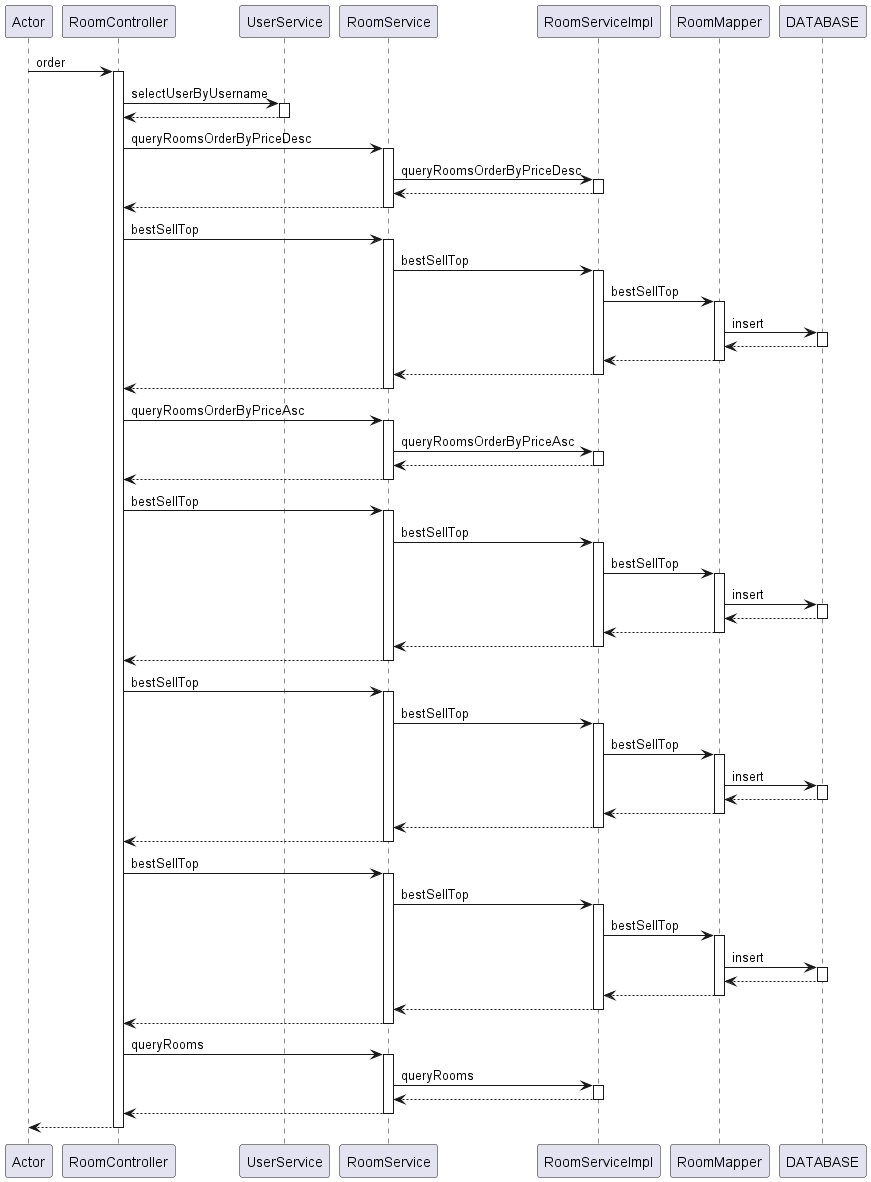

The diagram above was rendered by PlantUML. Its source (embedded in the PNG):
@startuml
participant Actor
Actor -> RoomController : order
activate RoomController
RoomController -> UserService : selectUserByUsername
activate UserService
UserService --> RoomController
deactivate UserService
RoomController -> RoomService : queryRoomsOrderByPriceDesc
activate RoomService
RoomService -> RoomServiceImpl : queryRoomsOrderByPriceDesc
activate RoomServiceImpl
RoomServiceImpl --> RoomService
deactivate RoomServiceImpl
RoomService --> RoomController
deactivate RoomService
RoomController -> RoomService : bestSellTop
activate RoomService
RoomService -> RoomServiceImpl : bestSellTop
activate RoomServiceImpl
RoomServiceImpl -> RoomMapper : bestSellTop
activate RoomMapper
RoomMapper -> DATABASE : insert
activate DATABASE
DATABASE --> RoomMapper
deactivate DATABASE
RoomMapper --> RoomServiceImpl
deactivate RoomMapper
RoomServiceImpl --> RoomService
deactivate RoomServiceImpl
RoomService --> RoomController
deactivate RoomService
RoomController -> RoomService : queryRoomsOrderByPriceAsc
activate RoomService
RoomService -> RoomServiceImpl : queryRoomsOrderByPriceAsc
activate RoomServiceImpl
RoomServiceImpl --> RoomService
deactivate RoomServiceImpl
RoomService --> RoomController
deactivate RoomService
RoomController -> RoomService : bestSellTop
activate RoomService
RoomService -> RoomServiceImpl : bestSellTop
activate RoomServiceImpl
RoomServiceImpl -> RoomMapper : bestSellTop
activate RoomMapper
RoomMapper -> DATABASE : insert
activate DATABASE
DATABASE --> RoomMapper
deactivate DATABASE
RoomMapper --> RoomServiceImpl
deactivate RoomMapper
RoomServiceImpl --> RoomService
deactivate RoomServiceImpl
RoomService --> RoomController
deactivate RoomService
RoomController -> RoomService : bestSellTop
activate RoomService
RoomService -> RoomServiceImpl : bestSellTop
activate RoomServiceImpl
RoomServiceImpl -> RoomMapper : bestSellTop
activate RoomMapper
RoomMapper -> DATABASE : insert
activate DATABASE
DATABASE --> RoomMapper
deactivate DATABASE
RoomMapper --> RoomServiceImpl
deactivate RoomMapper
RoomServiceImpl --> RoomService
deactivate RoomServiceImpl
RoomService --> RoomController
deactivate RoomService
RoomController -> RoomService : bestSellTop
activate RoomService
RoomService -> RoomServiceImpl : bestSellTop
activate RoomServiceImpl
RoomServiceImpl -> RoomMapper : bestSellTop
activate RoomMapper
RoomMapper -> DATABASE : insert
activate DATABASE
DATABASE --> RoomMapper
deactivate DATABASE
RoomMapper --> RoomServiceImpl
deactivate RoomMapper
RoomServiceImpl --> RoomService
deactivate RoomServiceImpl
RoomService --> RoomController
deactivate RoomService
RoomController -> RoomService : queryRooms
activate RoomService
RoomService -> RoomServiceImpl : queryRooms
activate RoomServiceImpl
RoomServiceImpl --> RoomService
deactivate RoomServiceImpl
RoomService --> RoomController
deactivate RoomService
return
@enduml